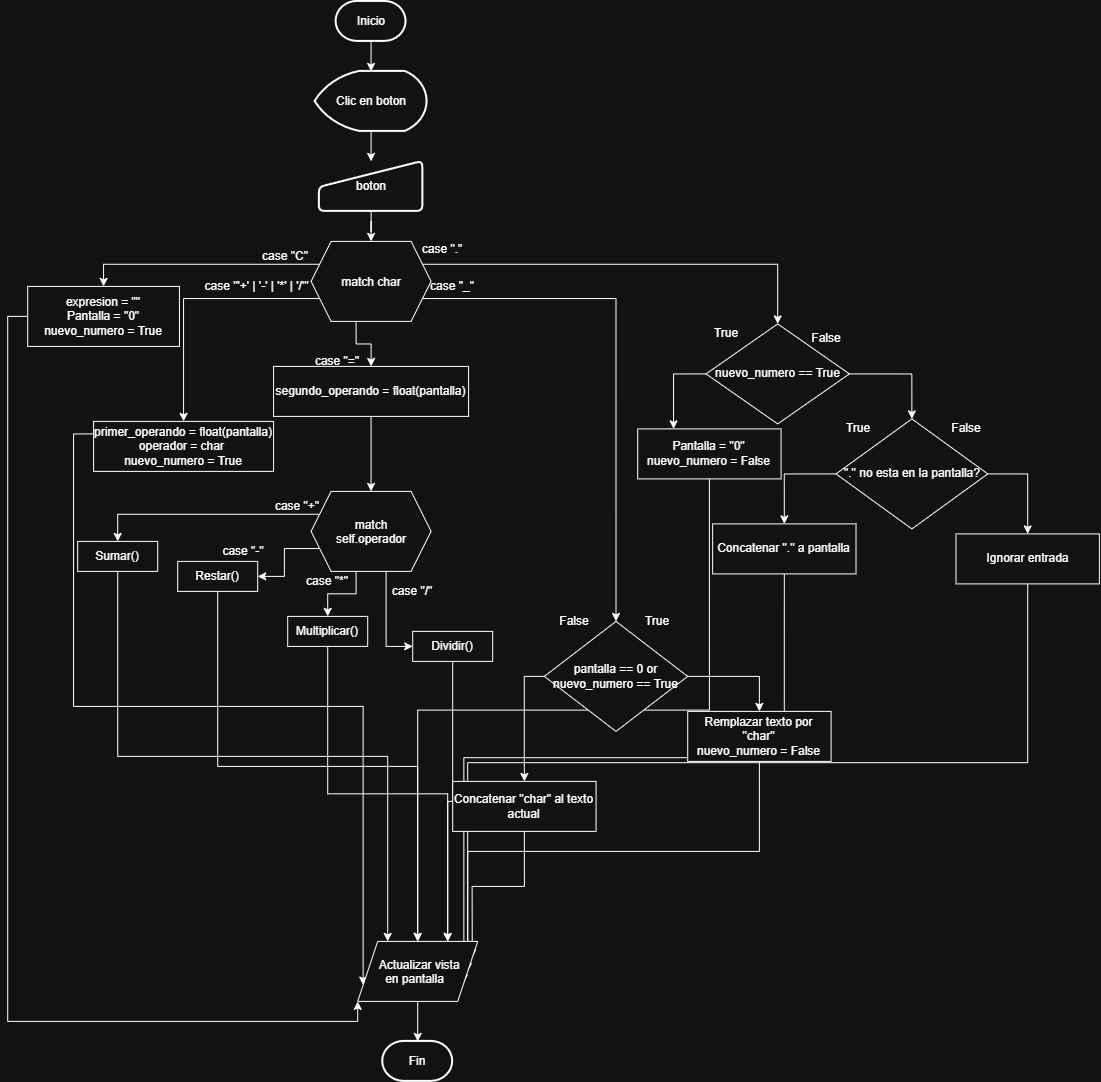

The diagram above was exported from draw.io. Its source (the exported page's mxGraphModel, read from the mxfile embedded in the PNG):
<mxGraphModel dx="1154" dy="921" grid="1" gridSize="10" guides="1" tooltips="1" connect="1" arrows="1" fold="1" page="1" pageScale="1" pageWidth="850" pageHeight="1100" math="0" shadow="0">
  <root>
    <mxCell id="0" />
    <mxCell id="1" parent="0" />
    <mxCell id="IMCHAIrm2qn4B51DdVzE-1" edge="1" parent="1" source="IMCHAIrm2qn4B51DdVzE-2" style="edgeStyle=orthogonalEdgeStyle;rounded=0;orthogonalLoop=1;jettySize=auto;html=1;exitX=0.5;exitY=1;exitDx=0;exitDy=0;exitPerimeter=0;entryX=0.5;entryY=0;entryDx=0;entryDy=0;">
      <mxGeometry relative="1" as="geometry">
        <mxPoint x="563.3750000000001" y="160" as="targetPoint" />
      </mxGeometry>
    </mxCell>
    <mxCell id="IMCHAIrm2qn4B51DdVzE-2" parent="1" style="strokeWidth=2;html=1;shape=mxgraph.flowchart.terminator;whiteSpace=wrap;" value="Inicio" vertex="1">
      <mxGeometry height="40" width="70" x="528.38" y="90" as="geometry" />
    </mxCell>
    <mxCell id="IMCHAIrm2qn4B51DdVzE-4" edge="1" parent="1" source="IMCHAIrm2qn4B51DdVzE-5" style="edgeStyle=orthogonalEdgeStyle;rounded=0;orthogonalLoop=1;jettySize=auto;html=1;exitX=0.5;exitY=1;exitDx=0;exitDy=0;exitPerimeter=0;entryX=0.5;entryY=0;entryDx=0;entryDy=0;" target="IMCHAIrm2qn4B51DdVzE-6">
      <mxGeometry relative="1" as="geometry" />
    </mxCell>
    <mxCell id="IMCHAIrm2qn4B51DdVzE-5" parent="1" style="strokeWidth=2;html=1;shape=mxgraph.flowchart.display;whiteSpace=wrap;" value="Clic en boton" vertex="1">
      <mxGeometry height="60" width="112" x="507.38" y="160" as="geometry" />
    </mxCell>
    <mxCell id="IMCHAIrm2qn4B51DdVzE-16" edge="1" parent="1" source="IMCHAIrm2qn4B51DdVzE-6" style="edgeStyle=orthogonalEdgeStyle;rounded=0;orthogonalLoop=1;jettySize=auto;html=1;exitX=0.5;exitY=1;exitDx=0;exitDy=0;" target="IMCHAIrm2qn4B51DdVzE-15">
      <mxGeometry relative="1" as="geometry" />
    </mxCell>
    <mxCell id="IMCHAIrm2qn4B51DdVzE-6" parent="1" style="html=1;strokeWidth=2;shape=manualInput;whiteSpace=wrap;rounded=1;size=26;arcSize=11;" value="boton" vertex="1">
      <mxGeometry height="50" width="103.5" x="511.63" y="250" as="geometry" />
    </mxCell>
    <mxCell id="IMCHAIrm2qn4B51DdVzE-25" edge="1" parent="1" source="IMCHAIrm2qn4B51DdVzE-15" style="edgeStyle=orthogonalEdgeStyle;rounded=0;orthogonalLoop=1;jettySize=auto;html=1;exitX=0;exitY=0.25;exitDx=0;exitDy=0;entryX=0.5;entryY=0;entryDx=0;entryDy=0;" target="IMCHAIrm2qn4B51DdVzE-24">
      <mxGeometry relative="1" as="geometry" />
    </mxCell>
    <mxCell id="IMCHAIrm2qn4B51DdVzE-32" edge="1" parent="1" source="IMCHAIrm2qn4B51DdVzE-15" style="edgeStyle=orthogonalEdgeStyle;rounded=0;orthogonalLoop=1;jettySize=auto;html=1;exitX=1;exitY=0.25;exitDx=0;exitDy=0;entryX=0.5;entryY=0;entryDx=0;entryDy=0;" target="IMCHAIrm2qn4B51DdVzE-26">
      <mxGeometry relative="1" as="geometry" />
    </mxCell>
    <mxCell id="IMCHAIrm2qn4B51DdVzE-46" edge="1" parent="1" source="IMCHAIrm2qn4B51DdVzE-15" style="edgeStyle=orthogonalEdgeStyle;rounded=0;orthogonalLoop=1;jettySize=auto;html=1;exitX=0;exitY=0.75;exitDx=0;exitDy=0;" target="IMCHAIrm2qn4B51DdVzE-45">
      <mxGeometry relative="1" as="geometry" />
    </mxCell>
    <mxCell id="IMCHAIrm2qn4B51DdVzE-48" edge="1" parent="1" source="IMCHAIrm2qn4B51DdVzE-15" style="edgeStyle=orthogonalEdgeStyle;rounded=0;orthogonalLoop=1;jettySize=auto;html=1;exitX=0.375;exitY=1;exitDx=0;exitDy=0;" target="IMCHAIrm2qn4B51DdVzE-47">
      <mxGeometry relative="1" as="geometry" />
    </mxCell>
    <mxCell id="IMCHAIrm2qn4B51DdVzE-69" edge="1" parent="1" source="IMCHAIrm2qn4B51DdVzE-15" style="edgeStyle=orthogonalEdgeStyle;rounded=0;orthogonalLoop=1;jettySize=auto;html=1;exitX=1;exitY=0.75;exitDx=0;exitDy=0;entryX=0.5;entryY=0;entryDx=0;entryDy=0;" target="IMCHAIrm2qn4B51DdVzE-68">
      <mxGeometry relative="1" as="geometry" />
    </mxCell>
    <mxCell id="IMCHAIrm2qn4B51DdVzE-15" parent="1" style="shape=hexagon;perimeter=hexagonPerimeter2;whiteSpace=wrap;html=1;shapeInside=1;fixedSize=1;" value="match char" vertex="1">
      <mxGeometry height="80" width="120" x="503.38" y="330" as="geometry" />
    </mxCell>
    <mxCell id="IMCHAIrm2qn4B51DdVzE-18" parent="1" style="text;html=1;align=center;verticalAlign=middle;whiteSpace=wrap;rounded=0;" value="case &quot;C&quot;" vertex="1">
      <mxGeometry height="30" width="60" x="447.38" y="330" as="geometry" />
    </mxCell>
    <mxCell id="IMCHAIrm2qn4B51DdVzE-19" parent="1" style="text;html=1;align=center;verticalAlign=middle;whiteSpace=wrap;rounded=0;" value="case &quot;.&quot;" vertex="1">
      <mxGeometry height="30" width="60" x="605" y="323" as="geometry" />
    </mxCell>
    <mxCell id="IMCHAIrm2qn4B51DdVzE-20" parent="1" style="text;html=1;align=center;verticalAlign=middle;whiteSpace=wrap;rounded=0;" value="case &quot;'+' | '-' | '*' | '/'&quot;" vertex="1">
      <mxGeometry height="30" width="125" x="386.63" y="360" as="geometry" />
    </mxCell>
    <mxCell id="IMCHAIrm2qn4B51DdVzE-21" parent="1" style="text;html=1;align=center;verticalAlign=middle;whiteSpace=wrap;rounded=0;" value="case &quot;/&quot;" vertex="1">
      <mxGeometry height="30" width="60" x="575" y="665" as="geometry" />
    </mxCell>
    <mxCell id="IMCHAIrm2qn4B51DdVzE-22" parent="1" style="text;html=1;align=center;verticalAlign=middle;whiteSpace=wrap;rounded=0;" value="case &quot;=&quot;" vertex="1">
      <mxGeometry height="30" width="60" x="500" y="435" as="geometry" />
    </mxCell>
    <mxCell id="IMCHAIrm2qn4B51DdVzE-23" parent="1" style="text;html=1;align=center;verticalAlign=middle;whiteSpace=wrap;rounded=0;" value="case &quot;*&quot;" vertex="1">
      <mxGeometry height="30" width="60" x="490" y="655" as="geometry" />
    </mxCell>
    <mxCell id="IMCHAIrm2qn4B51DdVzE-79" edge="1" parent="1" source="IMCHAIrm2qn4B51DdVzE-24" style="edgeStyle=orthogonalEdgeStyle;rounded=0;orthogonalLoop=1;jettySize=auto;html=1;exitX=0;exitY=0.5;exitDx=0;exitDy=0;entryX=0;entryY=1;entryDx=0;entryDy=0;" target="IMCHAIrm2qn4B51DdVzE-77">
      <mxGeometry relative="1" as="geometry" />
    </mxCell>
    <mxCell id="IMCHAIrm2qn4B51DdVzE-24" parent="1" style="rounded=0;whiteSpace=wrap;html=1;" value="expresion = &quot;&quot;&lt;div&gt;Pantalla = &quot;0&quot;&lt;/div&gt;&lt;div&gt;nuevo_numero = True&lt;/div&gt;" vertex="1">
      <mxGeometry height="60" width="151.75" x="220" y="375" as="geometry" />
    </mxCell>
    <mxCell id="IMCHAIrm2qn4B51DdVzE-36" edge="1" parent="1" source="IMCHAIrm2qn4B51DdVzE-26" style="edgeStyle=orthogonalEdgeStyle;rounded=0;orthogonalLoop=1;jettySize=auto;html=1;exitX=1;exitY=0.5;exitDx=0;exitDy=0;entryX=0.5;entryY=0;entryDx=0;entryDy=0;" target="IMCHAIrm2qn4B51DdVzE-35">
      <mxGeometry relative="1" as="geometry" />
    </mxCell>
    <mxCell id="IMCHAIrm2qn4B51DdVzE-70" edge="1" parent="1" source="IMCHAIrm2qn4B51DdVzE-26" style="edgeStyle=orthogonalEdgeStyle;rounded=0;orthogonalLoop=1;jettySize=auto;html=1;exitX=0;exitY=0.5;exitDx=0;exitDy=0;entryX=0.25;entryY=0;entryDx=0;entryDy=0;" target="IMCHAIrm2qn4B51DdVzE-30">
      <mxGeometry relative="1" as="geometry" />
    </mxCell>
    <mxCell id="IMCHAIrm2qn4B51DdVzE-26" parent="1" style="rhombus;whiteSpace=wrap;html=1;" value="nuevo_numero == True" vertex="1">
      <mxGeometry height="100" width="143.38" x="898.31" y="412.5" as="geometry" />
    </mxCell>
    <mxCell id="IMCHAIrm2qn4B51DdVzE-28" parent="1" style="text;html=1;align=center;verticalAlign=middle;whiteSpace=wrap;rounded=0;" value="True" vertex="1">
      <mxGeometry height="30" width="60" x="888.31" y="407.5" as="geometry" />
    </mxCell>
    <mxCell id="IMCHAIrm2qn4B51DdVzE-29" parent="1" style="text;html=1;align=center;verticalAlign=middle;whiteSpace=wrap;rounded=0;" value="False" vertex="1">
      <mxGeometry height="30" width="60" x="988.31" y="412.5" as="geometry" />
    </mxCell>
    <mxCell id="IMCHAIrm2qn4B51DdVzE-88" edge="1" parent="1" source="IMCHAIrm2qn4B51DdVzE-30" style="edgeStyle=orthogonalEdgeStyle;rounded=0;orthogonalLoop=1;jettySize=auto;html=1;exitX=0.5;exitY=1;exitDx=0;exitDy=0;" target="IMCHAIrm2qn4B51DdVzE-77">
      <mxGeometry relative="1" as="geometry" />
    </mxCell>
    <mxCell id="IMCHAIrm2qn4B51DdVzE-30" parent="1" style="rounded=0;whiteSpace=wrap;html=1;" value="&lt;div&gt;Pantalla = &quot;0&quot;&lt;/div&gt;&lt;div&gt;nuevo_numero = False&lt;/div&gt;" vertex="1">
      <mxGeometry height="50" width="143.38" x="830" y="517.5" as="geometry" />
    </mxCell>
    <mxCell id="IMCHAIrm2qn4B51DdVzE-41" edge="1" parent="1" source="IMCHAIrm2qn4B51DdVzE-35" style="edgeStyle=orthogonalEdgeStyle;rounded=0;orthogonalLoop=1;jettySize=auto;html=1;exitX=0;exitY=0.5;exitDx=0;exitDy=0;entryX=0.5;entryY=0;entryDx=0;entryDy=0;" target="IMCHAIrm2qn4B51DdVzE-39">
      <mxGeometry relative="1" as="geometry" />
    </mxCell>
    <mxCell id="IMCHAIrm2qn4B51DdVzE-43" edge="1" parent="1" source="IMCHAIrm2qn4B51DdVzE-35" style="edgeStyle=orthogonalEdgeStyle;rounded=0;orthogonalLoop=1;jettySize=auto;html=1;exitX=1;exitY=0.5;exitDx=0;exitDy=0;entryX=0.5;entryY=0;entryDx=0;entryDy=0;" target="IMCHAIrm2qn4B51DdVzE-42">
      <mxGeometry relative="1" as="geometry" />
    </mxCell>
    <mxCell id="IMCHAIrm2qn4B51DdVzE-35" parent="1" style="rhombus;whiteSpace=wrap;html=1;" value="&quot;.&quot; no esta en la pantalla?" vertex="1">
      <mxGeometry height="110" width="151.75" x="1028.31" y="507.5" as="geometry" />
    </mxCell>
    <mxCell id="IMCHAIrm2qn4B51DdVzE-37" parent="1" style="text;html=1;align=center;verticalAlign=middle;whiteSpace=wrap;rounded=0;" value="True" vertex="1">
      <mxGeometry height="30" width="60" x="1020.31" y="502.5" as="geometry" />
    </mxCell>
    <mxCell id="IMCHAIrm2qn4B51DdVzE-38" parent="1" style="text;html=1;align=center;verticalAlign=middle;whiteSpace=wrap;rounded=0;" value="False" vertex="1">
      <mxGeometry height="30" width="60" x="1128.31" y="502.5" as="geometry" />
    </mxCell>
    <mxCell id="IMCHAIrm2qn4B51DdVzE-89" edge="1" parent="1" source="IMCHAIrm2qn4B51DdVzE-39" style="edgeStyle=orthogonalEdgeStyle;rounded=0;orthogonalLoop=1;jettySize=auto;html=1;exitX=0.5;exitY=1;exitDx=0;exitDy=0;entryX=1;entryY=0.75;entryDx=0;entryDy=0;" target="IMCHAIrm2qn4B51DdVzE-77">
      <mxGeometry relative="1" as="geometry" />
    </mxCell>
    <mxCell id="IMCHAIrm2qn4B51DdVzE-39" parent="1" style="rounded=0;whiteSpace=wrap;html=1;" value="&lt;div&gt;Concatenar &quot;.&quot; a pantalla&lt;/div&gt;" vertex="1">
      <mxGeometry height="50" width="143.38" x="904.9300000000001" y="612.5" as="geometry" />
    </mxCell>
    <mxCell id="IMCHAIrm2qn4B51DdVzE-90" edge="1" parent="1" source="IMCHAIrm2qn4B51DdVzE-42" style="edgeStyle=orthogonalEdgeStyle;rounded=0;orthogonalLoop=1;jettySize=auto;html=1;exitX=0.5;exitY=1;exitDx=0;exitDy=0;entryX=1;entryY=0.5;entryDx=0;entryDy=0;" target="IMCHAIrm2qn4B51DdVzE-77">
      <mxGeometry relative="1" as="geometry" />
    </mxCell>
    <mxCell id="IMCHAIrm2qn4B51DdVzE-42" parent="1" style="rounded=0;whiteSpace=wrap;html=1;" value="&lt;div&gt;Ignorar entrada&lt;/div&gt;" vertex="1">
      <mxGeometry height="50" width="143.38" x="1148.31" y="622.5" as="geometry" />
    </mxCell>
    <mxCell id="IMCHAIrm2qn4B51DdVzE-81" edge="1" parent="1" source="IMCHAIrm2qn4B51DdVzE-45" style="edgeStyle=orthogonalEdgeStyle;rounded=0;orthogonalLoop=1;jettySize=auto;html=1;exitX=0;exitY=0.25;exitDx=0;exitDy=0;entryX=0;entryY=0.75;entryDx=0;entryDy=0;" target="IMCHAIrm2qn4B51DdVzE-77">
      <mxGeometry relative="1" as="geometry" />
    </mxCell>
    <mxCell id="IMCHAIrm2qn4B51DdVzE-45" parent="1" style="rounded=0;whiteSpace=wrap;html=1;" value="primer_operando = float(pantalla) operador = char&amp;nbsp;&lt;div&gt;nuevo_numero = True&lt;/div&gt;" vertex="1">
      <mxGeometry height="50" width="180" x="285.88" y="510" as="geometry" />
    </mxCell>
    <mxCell id="IMCHAIrm2qn4B51DdVzE-50" edge="1" parent="1" source="IMCHAIrm2qn4B51DdVzE-47" style="edgeStyle=orthogonalEdgeStyle;rounded=0;orthogonalLoop=1;jettySize=auto;html=1;exitX=0.5;exitY=1;exitDx=0;exitDy=0;" target="IMCHAIrm2qn4B51DdVzE-49">
      <mxGeometry relative="1" as="geometry" />
    </mxCell>
    <mxCell id="IMCHAIrm2qn4B51DdVzE-47" parent="1" style="rounded=0;whiteSpace=wrap;html=1;" value="segundo_operando = float(pantalla)" vertex="1">
      <mxGeometry height="50" width="195" x="465.88" y="455" as="geometry" />
    </mxCell>
    <mxCell id="IMCHAIrm2qn4B51DdVzE-62" edge="1" parent="1" source="IMCHAIrm2qn4B51DdVzE-49" style="edgeStyle=orthogonalEdgeStyle;rounded=0;orthogonalLoop=1;jettySize=auto;html=1;exitX=0;exitY=0.25;exitDx=0;exitDy=0;entryX=0.5;entryY=0;entryDx=0;entryDy=0;" target="IMCHAIrm2qn4B51DdVzE-57">
      <mxGeometry relative="1" as="geometry" />
    </mxCell>
    <mxCell id="IMCHAIrm2qn4B51DdVzE-64" edge="1" parent="1" source="IMCHAIrm2qn4B51DdVzE-49" style="edgeStyle=orthogonalEdgeStyle;rounded=0;orthogonalLoop=1;jettySize=auto;html=1;exitX=0;exitY=0.75;exitDx=0;exitDy=0;entryX=1;entryY=0.5;entryDx=0;entryDy=0;" target="IMCHAIrm2qn4B51DdVzE-58">
      <mxGeometry relative="1" as="geometry" />
    </mxCell>
    <mxCell id="IMCHAIrm2qn4B51DdVzE-65" edge="1" parent="1" source="IMCHAIrm2qn4B51DdVzE-49" style="edgeStyle=orthogonalEdgeStyle;rounded=0;orthogonalLoop=1;jettySize=auto;html=1;exitX=0.375;exitY=1;exitDx=0;exitDy=0;entryX=0.5;entryY=0;entryDx=0;entryDy=0;" target="IMCHAIrm2qn4B51DdVzE-59">
      <mxGeometry relative="1" as="geometry" />
    </mxCell>
    <mxCell id="IMCHAIrm2qn4B51DdVzE-66" edge="1" parent="1" source="IMCHAIrm2qn4B51DdVzE-49" style="edgeStyle=orthogonalEdgeStyle;rounded=0;orthogonalLoop=1;jettySize=auto;html=1;exitX=0.625;exitY=1;exitDx=0;exitDy=0;entryX=0;entryY=0.5;entryDx=0;entryDy=0;" target="IMCHAIrm2qn4B51DdVzE-60">
      <mxGeometry relative="1" as="geometry" />
    </mxCell>
    <mxCell id="IMCHAIrm2qn4B51DdVzE-49" parent="1" style="shape=hexagon;perimeter=hexagonPerimeter2;whiteSpace=wrap;html=1;shapeInside=1;fixedSize=1;" value="match self.operador" vertex="1">
      <mxGeometry height="80" width="120" x="503.38" y="580" as="geometry" />
    </mxCell>
    <mxCell id="IMCHAIrm2qn4B51DdVzE-51" parent="1" style="text;html=1;align=center;verticalAlign=middle;whiteSpace=wrap;rounded=0;" value="case &quot;_&quot;" vertex="1">
      <mxGeometry height="30" width="60" x="615" y="360" as="geometry" />
    </mxCell>
    <mxCell id="IMCHAIrm2qn4B51DdVzE-55" parent="1" style="text;html=1;align=center;verticalAlign=middle;whiteSpace=wrap;rounded=0;" value="case &quot;+&quot;" vertex="1">
      <mxGeometry height="30" width="60" x="460" y="580" as="geometry" />
    </mxCell>
    <mxCell id="IMCHAIrm2qn4B51DdVzE-56" parent="1" style="text;html=1;align=center;verticalAlign=middle;whiteSpace=wrap;rounded=0;" value="case &quot;-&quot;" vertex="1">
      <mxGeometry height="30" width="60" x="405.88" y="625" as="geometry" />
    </mxCell>
    <mxCell id="IMCHAIrm2qn4B51DdVzE-82" edge="1" parent="1" source="IMCHAIrm2qn4B51DdVzE-57" style="edgeStyle=orthogonalEdgeStyle;rounded=0;orthogonalLoop=1;jettySize=auto;html=1;exitX=0.5;exitY=1;exitDx=0;exitDy=0;entryX=0.25;entryY=0;entryDx=0;entryDy=0;" target="IMCHAIrm2qn4B51DdVzE-77">
      <mxGeometry relative="1" as="geometry" />
    </mxCell>
    <mxCell id="IMCHAIrm2qn4B51DdVzE-57" parent="1" style="rounded=0;whiteSpace=wrap;html=1;" value="Sumar()" vertex="1">
      <mxGeometry height="30" width="80" x="270" y="630" as="geometry" />
    </mxCell>
    <mxCell id="IMCHAIrm2qn4B51DdVzE-83" edge="1" parent="1" source="IMCHAIrm2qn4B51DdVzE-58" style="edgeStyle=orthogonalEdgeStyle;rounded=0;orthogonalLoop=1;jettySize=auto;html=1;exitX=0.5;exitY=1;exitDx=0;exitDy=0;entryX=0.5;entryY=0;entryDx=0;entryDy=0;" target="IMCHAIrm2qn4B51DdVzE-77">
      <mxGeometry relative="1" as="geometry" />
    </mxCell>
    <mxCell id="IMCHAIrm2qn4B51DdVzE-58" parent="1" style="rounded=0;whiteSpace=wrap;html=1;" value="Restar()" vertex="1">
      <mxGeometry height="30" width="80" x="370" y="650" as="geometry" />
    </mxCell>
    <mxCell id="IMCHAIrm2qn4B51DdVzE-84" edge="1" parent="1" source="IMCHAIrm2qn4B51DdVzE-59" style="edgeStyle=orthogonalEdgeStyle;rounded=0;orthogonalLoop=1;jettySize=auto;html=1;exitX=0.5;exitY=1;exitDx=0;exitDy=0;entryX=0.75;entryY=0;entryDx=0;entryDy=0;" target="IMCHAIrm2qn4B51DdVzE-77">
      <mxGeometry relative="1" as="geometry" />
    </mxCell>
    <mxCell id="IMCHAIrm2qn4B51DdVzE-59" parent="1" style="rounded=0;whiteSpace=wrap;html=1;" value="Multiplicar()" vertex="1">
      <mxGeometry height="30" width="80" x="480" y="705" as="geometry" />
    </mxCell>
    <mxCell id="IMCHAIrm2qn4B51DdVzE-85" edge="1" parent="1" source="IMCHAIrm2qn4B51DdVzE-60" style="edgeStyle=orthogonalEdgeStyle;rounded=0;orthogonalLoop=1;jettySize=auto;html=1;exitX=0.5;exitY=1;exitDx=0;exitDy=0;entryX=0.75;entryY=0;entryDx=0;entryDy=0;" target="IMCHAIrm2qn4B51DdVzE-77">
      <mxGeometry relative="1" as="geometry" />
    </mxCell>
    <mxCell id="IMCHAIrm2qn4B51DdVzE-60" parent="1" style="rounded=0;whiteSpace=wrap;html=1;" value="Dividir()" vertex="1">
      <mxGeometry height="30" width="80" x="605" y="720" as="geometry" />
    </mxCell>
    <mxCell id="IMCHAIrm2qn4B51DdVzE-74" edge="1" parent="1" source="IMCHAIrm2qn4B51DdVzE-68" style="edgeStyle=orthogonalEdgeStyle;rounded=0;orthogonalLoop=1;jettySize=auto;html=1;exitX=1;exitY=0.5;exitDx=0;exitDy=0;entryX=0.5;entryY=0;entryDx=0;entryDy=0;" target="IMCHAIrm2qn4B51DdVzE-73">
      <mxGeometry relative="1" as="geometry" />
    </mxCell>
    <mxCell id="IMCHAIrm2qn4B51DdVzE-76" edge="1" parent="1" source="IMCHAIrm2qn4B51DdVzE-68" style="edgeStyle=orthogonalEdgeStyle;rounded=0;orthogonalLoop=1;jettySize=auto;html=1;exitX=0;exitY=0.5;exitDx=0;exitDy=0;" target="IMCHAIrm2qn4B51DdVzE-75">
      <mxGeometry relative="1" as="geometry" />
    </mxCell>
    <mxCell id="IMCHAIrm2qn4B51DdVzE-68" parent="1" style="rhombus;whiteSpace=wrap;html=1;" value="pantalla == 0 or nuevo_numero == True" vertex="1">
      <mxGeometry height="110" width="143.38" x="736.62" y="710" as="geometry" />
    </mxCell>
    <mxCell id="IMCHAIrm2qn4B51DdVzE-71" parent="1" style="text;html=1;align=center;verticalAlign=middle;whiteSpace=wrap;rounded=0;" value="True" vertex="1">
      <mxGeometry height="30" width="60" x="820" y="695" as="geometry" />
    </mxCell>
    <mxCell id="IMCHAIrm2qn4B51DdVzE-72" parent="1" style="text;html=1;align=center;verticalAlign=middle;whiteSpace=wrap;rounded=0;" value="False" vertex="1">
      <mxGeometry height="30" width="60" x="736.62" y="695" as="geometry" />
    </mxCell>
    <mxCell id="IMCHAIrm2qn4B51DdVzE-87" edge="1" parent="1" source="IMCHAIrm2qn4B51DdVzE-73" style="edgeStyle=orthogonalEdgeStyle;rounded=0;orthogonalLoop=1;jettySize=auto;html=1;exitX=0.5;exitY=1;exitDx=0;exitDy=0;entryX=1;entryY=0.5;entryDx=0;entryDy=0;" target="IMCHAIrm2qn4B51DdVzE-77">
      <mxGeometry relative="1" as="geometry" />
    </mxCell>
    <mxCell id="IMCHAIrm2qn4B51DdVzE-73" parent="1" style="rounded=0;whiteSpace=wrap;html=1;" value="Remplazar texto por &quot;char&quot;&lt;div&gt;nuevo_numero = False&lt;/div&gt;" vertex="1">
      <mxGeometry height="50" width="143.38" x="880.0000000000001" y="800" as="geometry" />
    </mxCell>
    <mxCell id="IMCHAIrm2qn4B51DdVzE-86" edge="1" parent="1" source="IMCHAIrm2qn4B51DdVzE-75" style="edgeStyle=orthogonalEdgeStyle;rounded=0;orthogonalLoop=1;jettySize=auto;html=1;exitX=0.5;exitY=1;exitDx=0;exitDy=0;entryX=1;entryY=0.25;entryDx=0;entryDy=0;" target="IMCHAIrm2qn4B51DdVzE-77">
      <mxGeometry relative="1" as="geometry" />
    </mxCell>
    <mxCell id="IMCHAIrm2qn4B51DdVzE-75" parent="1" style="rounded=0;whiteSpace=wrap;html=1;" value="Concatenar &quot;char&quot; al texto actual" vertex="1">
      <mxGeometry height="50" width="143.38" x="645" y="870" as="geometry" />
    </mxCell>
    <mxCell id="IMCHAIrm2qn4B51DdVzE-92" edge="1" parent="1" source="IMCHAIrm2qn4B51DdVzE-77" style="edgeStyle=orthogonalEdgeStyle;rounded=0;orthogonalLoop=1;jettySize=auto;html=1;exitX=0.5;exitY=1;exitDx=0;exitDy=0;" target="IMCHAIrm2qn4B51DdVzE-91">
      <mxGeometry relative="1" as="geometry" />
    </mxCell>
    <mxCell id="IMCHAIrm2qn4B51DdVzE-77" parent="1" style="shape=parallelogram;perimeter=parallelogramPerimeter;whiteSpace=wrap;html=1;shapeInside=1;fixedSize=1;" value="Actualizar vista en pantalla" vertex="1">
      <mxGeometry height="60" width="120" x="550" y="1030" as="geometry" />
    </mxCell>
    <mxCell id="IMCHAIrm2qn4B51DdVzE-91" parent="1" style="strokeWidth=2;html=1;shape=mxgraph.flowchart.terminator;whiteSpace=wrap;" value="Fin" vertex="1">
      <mxGeometry height="40" width="70" x="575" y="1130" as="geometry" />
    </mxCell>
  </root>
</mxGraphModel>